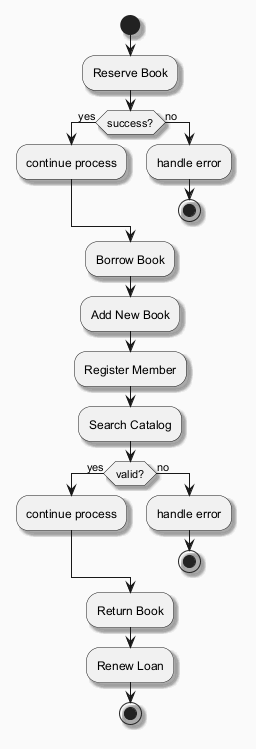

The diagram above was rendered by PlantUML. Its source (embedded in the PNG):
@startuml
skinparam backgroundColor #FAFAFA
skinparam classBackgroundColor #FFF3E0
skinparam classBorderColor #E65100
skinparam shadowing true
start
:Reserve Book;
if (success?) then (yes)
:continue process;
else (no)
:handle error;
stop
endif
:Borrow Book;
:Add New Book;
:Register Member;
:Search Catalog;
if (valid?) then (yes)
:continue process;
else (no)
:handle error;
stop
endif
:Return Book;
:Renew Loan;
stop
@enduml